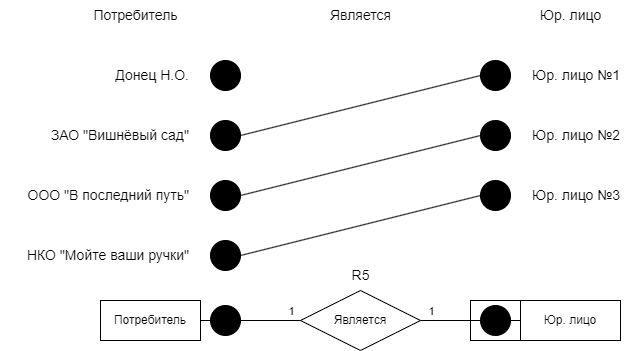

The diagram above was exported from draw.io. Its source (the exported page's mxGraphModel, read from the mxfile embedded in the PNG):
<mxGraphModel dx="2261" dy="884" grid="1" gridSize="10" guides="1" tooltips="1" connect="1" arrows="1" fold="1" page="1" pageScale="1" pageWidth="827" pageHeight="1169" math="0" shadow="0">
  <root>
    <mxCell id="0" />
    <mxCell id="1" parent="0" />
    <mxCell id="JneUkABBFh4tdo6XqaeA-31" value="Потребитель" style="whiteSpace=wrap;html=1;align=center;gradientColor=none;" vertex="1" parent="1">
      <mxGeometry x="40" y="450" width="100" height="40" as="geometry" />
    </mxCell>
    <mxCell id="JneUkABBFh4tdo6XqaeA-32" style="edgeStyle=orthogonalEdgeStyle;rounded=0;orthogonalLoop=1;jettySize=auto;html=1;entryX=0;entryY=0.5;entryDx=0;entryDy=0;endArrow=none;endFill=0;" edge="1" parent="1" source="JneUkABBFh4tdo6XqaeA-38" target="JneUkABBFh4tdo6XqaeA-34">
      <mxGeometry relative="1" as="geometry" />
    </mxCell>
    <mxCell id="JneUkABBFh4tdo6XqaeA-33" value="Является" style="shape=rhombus;perimeter=rhombusPerimeter;whiteSpace=wrap;html=1;align=center;" vertex="1" parent="1">
      <mxGeometry x="240" y="440" width="120" height="60" as="geometry" />
    </mxCell>
    <mxCell id="JneUkABBFh4tdo6XqaeA-34" value="Юр. лицо" style="whiteSpace=wrap;html=1;align=center;" vertex="1" parent="1">
      <mxGeometry x="460" y="450" width="100" height="40" as="geometry" />
    </mxCell>
    <mxCell id="JneUkABBFh4tdo6XqaeA-35" value="" style="endArrow=none;html=1;rounded=0;entryX=0;entryY=0.5;entryDx=0;entryDy=0;exitX=1;exitY=0.5;exitDx=0;exitDy=0;startArrow=none;startFill=0;endFill=0;" edge="1" parent="1" source="JneUkABBFh4tdo6XqaeA-41" target="JneUkABBFh4tdo6XqaeA-33">
      <mxGeometry relative="1" as="geometry">
        <mxPoint x="40" y="470" as="sourcePoint" />
        <mxPoint x="200" y="470" as="targetPoint" />
      </mxGeometry>
    </mxCell>
    <mxCell id="JneUkABBFh4tdo6XqaeA-36" value="" style="edgeStyle=orthogonalEdgeStyle;rounded=0;orthogonalLoop=1;jettySize=auto;html=1;entryX=0;entryY=0.5;entryDx=0;entryDy=0;endArrow=none;endFill=0;" edge="1" parent="1" source="JneUkABBFh4tdo6XqaeA-33" target="JneUkABBFh4tdo6XqaeA-38">
      <mxGeometry relative="1" as="geometry">
        <mxPoint x="360" y="470" as="sourcePoint" />
        <mxPoint x="460" y="470" as="targetPoint" />
      </mxGeometry>
    </mxCell>
    <mxCell id="JneUkABBFh4tdo6XqaeA-37" value="1" style="edgeLabel;html=1;align=center;verticalAlign=middle;resizable=0;points=[];" vertex="1" connectable="0" parent="JneUkABBFh4tdo6XqaeA-36">
      <mxGeometry x="-0.0857" relative="1" as="geometry">
        <mxPoint x="-17" y="-10" as="offset" />
      </mxGeometry>
    </mxCell>
    <mxCell id="JneUkABBFh4tdo6XqaeA-38" value="" style="ellipse;whiteSpace=wrap;html=1;aspect=fixed;fillColor=#000000;" vertex="1" parent="1">
      <mxGeometry x="420" y="455" width="30" height="30" as="geometry" />
    </mxCell>
    <mxCell id="JneUkABBFh4tdo6XqaeA-39" value="" style="endArrow=none;html=1;rounded=0;entryX=0;entryY=0.5;entryDx=0;entryDy=0;exitX=1;exitY=0.5;exitDx=0;exitDy=0;startArrow=none;startFill=0;endFill=0;" edge="1" parent="1" source="JneUkABBFh4tdo6XqaeA-31" target="JneUkABBFh4tdo6XqaeA-41">
      <mxGeometry relative="1" as="geometry">
        <mxPoint x="140" y="470" as="sourcePoint" />
        <mxPoint x="240" y="470" as="targetPoint" />
      </mxGeometry>
    </mxCell>
    <mxCell id="JneUkABBFh4tdo6XqaeA-40" value="1" style="edgeLabel;html=1;align=center;verticalAlign=middle;resizable=0;points=[];" vertex="1" connectable="0" parent="JneUkABBFh4tdo6XqaeA-39">
      <mxGeometry x="-0.0286" relative="1" as="geometry">
        <mxPoint x="85" y="-10" as="offset" />
      </mxGeometry>
    </mxCell>
    <mxCell id="JneUkABBFh4tdo6XqaeA-41" value="" style="ellipse;whiteSpace=wrap;html=1;aspect=fixed;fillColor=#000000;" vertex="1" parent="1">
      <mxGeometry x="150" y="455" width="30" height="30" as="geometry" />
    </mxCell>
    <mxCell id="JneUkABBFh4tdo6XqaeA-42" style="rounded=0;orthogonalLoop=1;jettySize=auto;html=1;entryX=0;entryY=0.5;entryDx=0;entryDy=0;endArrow=none;endFill=0;exitX=1;exitY=0.5;exitDx=0;exitDy=0;" edge="1" parent="1" source="JneUkABBFh4tdo6XqaeA-43" target="JneUkABBFh4tdo6XqaeA-48">
      <mxGeometry relative="1" as="geometry" />
    </mxCell>
    <mxCell id="JneUkABBFh4tdo6XqaeA-43" value="" style="ellipse;whiteSpace=wrap;html=1;aspect=fixed;fillColor=#000000;" vertex="1" parent="1">
      <mxGeometry x="150" y="390" width="30" height="30" as="geometry" />
    </mxCell>
    <mxCell id="JneUkABBFh4tdo6XqaeA-44" value="" style="ellipse;whiteSpace=wrap;html=1;aspect=fixed;fillColor=#000000;" vertex="1" parent="1">
      <mxGeometry x="150" y="330" width="30" height="30" as="geometry" />
    </mxCell>
    <mxCell id="JneUkABBFh4tdo6XqaeA-45" value="" style="ellipse;whiteSpace=wrap;html=1;aspect=fixed;fillColor=#000000;" vertex="1" parent="1">
      <mxGeometry x="150" y="270" width="30" height="30" as="geometry" />
    </mxCell>
    <mxCell id="JneUkABBFh4tdo6XqaeA-46" style="rounded=0;orthogonalLoop=1;jettySize=auto;html=1;entryX=0;entryY=0.5;entryDx=0;entryDy=0;endArrow=none;endFill=0;exitX=1;exitY=0.5;exitDx=0;exitDy=0;" edge="1" parent="1" source="JneUkABBFh4tdo6XqaeA-45" target="JneUkABBFh4tdo6XqaeA-51">
      <mxGeometry relative="1" as="geometry" />
    </mxCell>
    <mxCell id="JneUkABBFh4tdo6XqaeA-47" value="" style="ellipse;whiteSpace=wrap;html=1;aspect=fixed;fillColor=#000000;" vertex="1" parent="1">
      <mxGeometry x="150" y="210" width="30" height="30" as="geometry" />
    </mxCell>
    <mxCell id="JneUkABBFh4tdo6XqaeA-48" value="" style="ellipse;whiteSpace=wrap;html=1;aspect=fixed;fillColor=#000000;" vertex="1" parent="1">
      <mxGeometry x="420" y="330" width="30" height="30" as="geometry" />
    </mxCell>
    <mxCell id="JneUkABBFh4tdo6XqaeA-49" style="rounded=0;orthogonalLoop=1;jettySize=auto;html=1;entryX=1;entryY=0.5;entryDx=0;entryDy=0;endArrow=none;endFill=0;exitX=0;exitY=0.5;exitDx=0;exitDy=0;" edge="1" parent="1" source="JneUkABBFh4tdo6XqaeA-50" target="JneUkABBFh4tdo6XqaeA-44">
      <mxGeometry relative="1" as="geometry" />
    </mxCell>
    <mxCell id="JneUkABBFh4tdo6XqaeA-50" value="" style="ellipse;whiteSpace=wrap;html=1;aspect=fixed;fillColor=#000000;" vertex="1" parent="1">
      <mxGeometry x="420" y="270" width="30" height="30" as="geometry" />
    </mxCell>
    <mxCell id="JneUkABBFh4tdo6XqaeA-51" value="" style="ellipse;whiteSpace=wrap;html=1;aspect=fixed;fillColor=#000000;" vertex="1" parent="1">
      <mxGeometry x="420" y="210" width="30" height="30" as="geometry" />
    </mxCell>
    <mxCell id="JneUkABBFh4tdo6XqaeA-52" value="&lt;font style=&quot;font-size: 14px;&quot;&gt;Потребитель&lt;/font&gt;" style="text;html=1;align=center;verticalAlign=middle;resizable=0;points=[];autosize=1;strokeColor=none;fillColor=none;" vertex="1" parent="1">
      <mxGeometry x="20" y="150" width="110" height="30" as="geometry" />
    </mxCell>
    <mxCell id="JneUkABBFh4tdo6XqaeA-53" value="&lt;font style=&quot;font-size: 14px;&quot;&gt;Является&lt;/font&gt;" style="text;html=1;align=center;verticalAlign=middle;resizable=0;points=[];autosize=1;strokeColor=none;fillColor=none;" vertex="1" parent="1">
      <mxGeometry x="260" y="150" width="80" height="30" as="geometry" />
    </mxCell>
    <mxCell id="JneUkABBFh4tdo6XqaeA-54" value="&lt;font style=&quot;font-size: 14px;&quot;&gt;Юр. лицо&lt;/font&gt;" style="text;html=1;align=center;verticalAlign=middle;resizable=0;points=[];autosize=1;strokeColor=none;fillColor=none;" vertex="1" parent="1">
      <mxGeometry x="470" y="150" width="80" height="30" as="geometry" />
    </mxCell>
    <mxCell id="JneUkABBFh4tdo6XqaeA-55" value="&lt;font style=&quot;font-size: 14px;&quot;&gt;Донец Н.О.&lt;/font&gt;" style="text;html=1;align=right;verticalAlign=middle;resizable=0;points=[];autosize=1;strokeColor=none;fillColor=none;" vertex="1" parent="1">
      <mxGeometry x="30" y="210" width="100" height="30" as="geometry" />
    </mxCell>
    <mxCell id="JneUkABBFh4tdo6XqaeA-56" value="&lt;span style=&quot;font-size: 14px;&quot;&gt;ЗАО &quot;Вишнёвый сад&quot;&lt;/span&gt;" style="text;html=1;align=right;verticalAlign=middle;resizable=0;points=[];autosize=1;strokeColor=none;fillColor=none;" vertex="1" parent="1">
      <mxGeometry x="-30" y="270" width="160" height="30" as="geometry" />
    </mxCell>
    <mxCell id="JneUkABBFh4tdo6XqaeA-57" value="&lt;span style=&quot;font-size: 14px;&quot;&gt;ООО &quot;В последний путь&quot;&lt;/span&gt;" style="text;html=1;align=right;verticalAlign=middle;resizable=0;points=[];autosize=1;strokeColor=none;fillColor=none;" vertex="1" parent="1">
      <mxGeometry x="-50" y="330" width="180" height="30" as="geometry" />
    </mxCell>
    <mxCell id="JneUkABBFh4tdo6XqaeA-58" value="&lt;font style=&quot;font-size: 14px;&quot;&gt;НКО &quot;Мойте ваши ручки&quot;&lt;/font&gt;" style="text;html=1;align=right;verticalAlign=middle;resizable=0;points=[];autosize=1;strokeColor=none;fillColor=none;" vertex="1" parent="1">
      <mxGeometry x="-60" y="390" width="190" height="30" as="geometry" />
    </mxCell>
    <mxCell id="JneUkABBFh4tdo6XqaeA-59" value="&lt;font style=&quot;font-size: 14px;&quot;&gt;Юр. лицо №1&lt;/font&gt;" style="text;html=1;align=left;verticalAlign=middle;resizable=0;points=[];autosize=1;strokeColor=none;fillColor=none;" vertex="1" parent="1">
      <mxGeometry x="470" y="210" width="110" height="30" as="geometry" />
    </mxCell>
    <mxCell id="JneUkABBFh4tdo6XqaeA-60" value="&lt;font style=&quot;font-size: 14px;&quot;&gt;Юр. лицо №2&lt;/font&gt;" style="text;html=1;align=left;verticalAlign=middle;resizable=0;points=[];autosize=1;strokeColor=none;fillColor=none;" vertex="1" parent="1">
      <mxGeometry x="470" y="270" width="110" height="30" as="geometry" />
    </mxCell>
    <mxCell id="JneUkABBFh4tdo6XqaeA-61" value="&lt;font style=&quot;font-size: 14px;&quot;&gt;Юр. лицо №3&lt;/font&gt;" style="text;html=1;align=left;verticalAlign=middle;resizable=0;points=[];autosize=1;strokeColor=none;fillColor=none;" vertex="1" parent="1">
      <mxGeometry x="470" y="330" width="110" height="30" as="geometry" />
    </mxCell>
    <mxCell id="JneUkABBFh4tdo6XqaeA-62" value="&lt;span style=&quot;font-size: 14px;&quot;&gt;R5&lt;/span&gt;" style="text;html=1;align=center;verticalAlign=middle;resizable=0;points=[];autosize=1;strokeColor=none;fillColor=none;" vertex="1" parent="1">
      <mxGeometry x="280" y="410" width="40" height="30" as="geometry" />
    </mxCell>
    <mxCell id="JneUkABBFh4tdo6XqaeA-63" value="" style="rounded=0;whiteSpace=wrap;html=1;fillColor=none;" vertex="1" parent="1">
      <mxGeometry x="410" y="450" width="50" height="40" as="geometry" />
    </mxCell>
  </root>
</mxGraphModel>